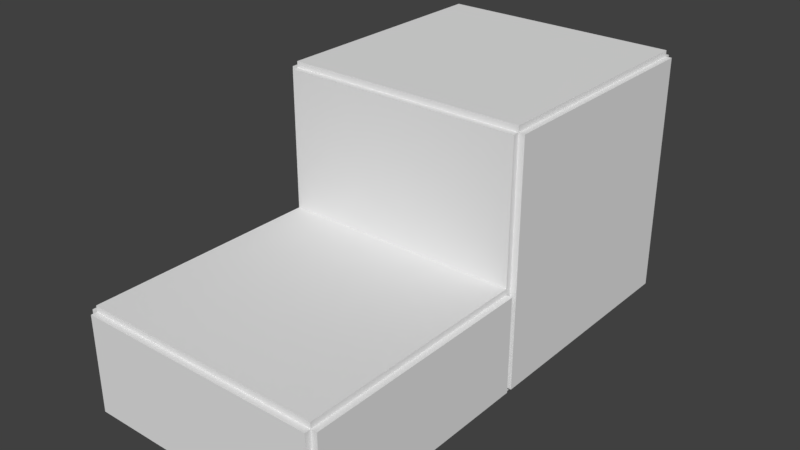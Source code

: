 # Source: level2.blend  (saved by Blender 2.79.0; exported with 4.5.12 LTS)
import bpy
from mathutils import Matrix  # noqa: F401  (used for matrix-valued properties, if any)

bpy.ops.wm.read_factory_settings(use_empty=True)
scene = bpy.context.scene
scene.name = 'Scene'

# ---- collections
col_collection_1 = bpy.data.collections.new('Collection 1'); scene.collection.children.link(col_collection_1)

# ---- materials (node trees are filled in below, after node groups)
mat_material_016 = bpy.data.materials.new('Material.016')
mat_material_016.alpha_threshold = 0.0
mat_material_016.use_transparent_shadow = False
mat_material_016.roughness = 0.5
mat_material_015 = bpy.data.materials.new('Material.015')
mat_material_015.alpha_threshold = 0.0
mat_material_015.use_transparent_shadow = False
mat_material_015.roughness = 0.5
mat_material_014 = bpy.data.materials.new('Material.014')
mat_material_014.alpha_threshold = 0.0
mat_material_014.use_transparent_shadow = False
mat_material_014.roughness = 0.5
mat_material_013 = bpy.data.materials.new('Material.013')
mat_material_013.alpha_threshold = 0.0
mat_material_013.use_transparent_shadow = False
mat_material_013.roughness = 0.5
mat_material_006 = bpy.data.materials.new('Material.006')
mat_material_006.alpha_threshold = 0.0
mat_material_006.use_transparent_shadow = False
mat_material_006.roughness = 0.5
mat_material_011 = bpy.data.materials.new('Material.011')
mat_material_011.alpha_threshold = 0.0
mat_material_011.use_transparent_shadow = False
mat_material_011.roughness = 0.5
mat_material_008 = bpy.data.materials.new('Material.008')
mat_material_008.alpha_threshold = 0.0
mat_material_008.use_transparent_shadow = False
mat_material_008.roughness = 0.5
mat_material_007 = bpy.data.materials.new('Material.007')
mat_material_007.alpha_threshold = 0.0
mat_material_007.use_transparent_shadow = False
mat_material_007.roughness = 0.5
mat_material_010 = bpy.data.materials.new('Material.010')
mat_material_010.alpha_threshold = 0.0
mat_material_010.use_transparent_shadow = False
mat_material_010.roughness = 0.5
mat_material_012 = bpy.data.materials.new('Material.012')
mat_material_012.alpha_threshold = 0.0
mat_material_012.use_transparent_shadow = False
mat_material_012.roughness = 0.5
mat_none = bpy.data.materials.new('None')
mat_none.alpha_threshold = 0.0
mat_none.use_transparent_shadow = False
mat_none.specular_color = (0.8, 0.8, 0.8)
mat_none.roughness = 0.5
mat_none.specular_intensity = 1.0
mat_material_001 = bpy.data.materials.new('Material.001')
mat_material_001.alpha_threshold = 0.0
mat_material_001.use_transparent_shadow = False
mat_material_001.specular_color = (0.5, 0.5, 0.5)
mat_material_001.roughness = 0.5
mat_material_001.specular_intensity = 1.0
mat_material_002 = bpy.data.materials.new('Material.002')
mat_material_002.alpha_threshold = 0.0
mat_material_002.use_transparent_shadow = False
mat_material_002.specular_color = (0.5, 0.5, 0.5)
mat_material_002.roughness = 0.5
mat_material_002.specular_intensity = 1.0
mat_material_005 = bpy.data.materials.new('Material.005')
mat_material_005.alpha_threshold = 0.0
mat_material_005.use_transparent_shadow = False
mat_material_005.specular_color = (0.5, 0.5, 0.5)
mat_material_005.roughness = 0.5
mat_material_005.specular_intensity = 1.0
mat_material_004 = bpy.data.materials.new('Material.004')
mat_material_004.alpha_threshold = 0.0
mat_material_004.use_transparent_shadow = False
mat_material_004.specular_color = (0.5, 0.5, 0.5)
mat_material_004.roughness = 0.5
mat_material_004.specular_intensity = 1.0
mat_material_003 = bpy.data.materials.new('Material.003')
mat_material_003.alpha_threshold = 0.0
mat_material_003.use_transparent_shadow = False
mat_material_003.specular_color = (0.5, 0.5, 0.5)
mat_material_003.roughness = 0.5
mat_material_003.specular_intensity = 1.0

# ---- material node trees

# ---- world
world_world = bpy.data.worlds.new('World'); scene.world = world_world
world_world.color = (0.05088, 0.05088, 0.05088)
world_world.use_sun_shadow = False
world_world.sun_shadow_jitter_overblur = 0.0
world_world.cycles.sampling_method = 'MANUAL'

# ---- meshes
me_cube_030 = bpy.data.meshes.new('Cube.030')
me_cube_030.from_pydata([(1.0, -2.0, 21.5), (2.0, -2.0, 21.5), (1.0, 20.0, 21.5), (2.0, 20.0, 21.5), (1.0, -2.0, 13.5), (2.0, -2.0, 13.5), (1.0, 20.0, 13.5), (2.0, 20.0, 13.5)], [], [(0, 1, 3, 2), (2, 3, 7, 6), (6, 7, 5, 4), (4, 5, 1, 0), (2, 6, 4, 0), (7, 3, 1, 5)])
_uv = me_cube_030.uv_layers.new(name='UVMap')
_uv.uv.foreach_set('vector', [0.0, 0.5, 0.5, 0.5, 0.5, 11.5, 0.0, 11.5, 0.0, 0.25, 0.5, 0.25, 0.5, -3.75, 0.0, -3.75, 0.0, 0.5, 0.5, 0.5, 0.5, -10.5, 0.0, -10.5, 0.0, 0.25, 0.5, 0.25, 0.5, 4.25, 0.0, 4.25, 0.5, 0.25, 0.5, -3.75, -10.5, -3.75, -10.5, 0.25, 0.5, 0.25, 0.5, 4.25, -10.5, 4.25, -10.5, 0.25])
me_cube_030.materials.append(mat_material_016)
me_cube_030.use_remesh_preserve_volume = False
me_cube_030.use_remesh_preserve_attributes = False
me_cube_030.use_mirror_vertex_groups = False
me_cube_030.update()
me_cube_028 = bpy.data.meshes.new('Cube.028')
me_cube_028.from_pydata([(-12.0, -2.5, 40.0), (-12.0, -1.5, 40.0), (-20.0, -2.5, 40.0), (-20.0, -1.5, 40.0), (-12.0, -2.5, 30.0), (-12.0, -1.5, 30.0), (-20.0, -2.5, 30.0), (-20.0, -1.5, 30.0)], [], [(0, 1, 3, 2), (2, 3, 7, 6), (6, 7, 5, 4), (4, 5, 1, 0), (2, 6, 4, 0), (7, 3, 1, 5)])
_uv = me_cube_028.uv_layers.new(name='UVMap')
_uv.uv.foreach_set('vector', [0.25, 0.25, 0.75, 0.25, 0.75, 11.5, 0.25, 11.5, 0.25, 0.5, 0.75, 0.5, 0.75, -8.75, 0.25, -8.75, 0.25, 0.5, 0.75, 0.5, 0.75, -10.75, 0.25, -10.75, 0.25, 0.25, 0.75, 0.25, 0.75, 9.5, 0.25, 9.5, 0.5, 0.5, 0.5, -8.75, -10.75, -8.75, -10.75, 0.5, 0.5, 0.25, 0.5, 9.5, -10.75, 9.5, -10.75, 0.25])
me_cube_028.materials.append(mat_material_015)
me_cube_028.use_remesh_preserve_volume = False
me_cube_028.use_remesh_preserve_attributes = False
me_cube_028.use_mirror_vertex_groups = False
me_cube_028.update()
me_cube_021 = bpy.data.meshes.new('Cube.021')
me_cube_021.from_pydata([(-12.5, -2.5, 40.0), (-11.5, -2.5, 40.0), (-12.5, 20.0, 40.0), (-11.5, 20.0, 40.0), (-12.5, -2.5, 21.5), (-11.5, -2.5, 21.5), (-12.5, 20.0, 21.5), (-11.5, 20.0, 21.5)], [], [(0, 1, 3, 2), (2, 3, 7, 6), (6, 7, 5, 4), (4, 5, 1, 0), (2, 6, 4, 0), (7, 3, 1, 5)])
_uv = me_cube_021.uv_layers.new(name='UVMap')
_uv.uv.foreach_set('vector', [0.25, 0.25, 0.75, 0.25, 0.75, 11.5, 0.25, 11.5, 0.25, 0.5, 0.75, 0.5, 0.75, -8.75, 0.25, -8.75, 0.25, 0.5, 0.75, 0.5, 0.75, -10.75, 0.25, -10.75, 0.25, 0.25, 0.75, 0.25, 0.75, 9.5, 0.25, 9.5, 0.5, 0.5, 0.5, -8.75, -10.75, -8.75, -10.75, 0.5, 0.5, 0.25, 0.5, 9.5, -10.75, 9.5, -10.75, 0.25])
me_cube_021.materials.append(mat_material_014)
me_cube_021.use_remesh_preserve_volume = False
me_cube_021.use_remesh_preserve_attributes = False
me_cube_021.use_mirror_vertex_groups = False
me_cube_021.update()
me_cube_000 = bpy.data.meshes.new('Cube.000')
me_cube_000.from_pydata([(1.0, -2.0, 40.0), (2.0, -2.0, 40.0), (1.0, 15.0, 40.0), (2.0, 15.0, 40.0), (1.0, -2.0, 22.0), (2.0, -2.0, 22.0), (1.0, 15.0, 22.0), (2.0, 15.0, 22.0)], [], [(0, 1, 3, 2), (2, 3, 7, 6), (6, 7, 5, 4), (4, 5, 1, 0), (2, 6, 4, 0), (7, 3, 1, 5)])
_uv = me_cube_000.uv_layers.new(name='UVMap')
_uv.uv.foreach_set('vector', [0.0, 0.5, 0.5, 0.5, 0.5, 9.0, 0.0, 9.0, 0.0, 0.5, 0.5, 0.5, 0.5, -8.5, 0.0, -8.5, 0.0, 0.0, 0.5, 0.0, 0.5, -8.5, 0.0, -8.5, 0.0, 0.5, 0.5, 0.5, 0.5, 9.5, 0.0, 9.5, 0.0, 0.5, 0.0, -8.5, -8.5, -8.5, -8.5, 0.5, 0.0, 0.5, 0.0, 9.5, -8.5, 9.5, -8.5, 0.5])
me_cube_000.materials.append(mat_material_013)
me_cube_000.use_remesh_preserve_volume = False
me_cube_000.use_remesh_preserve_attributes = False
me_cube_000.use_mirror_vertex_groups = False
me_cube_000.update()
me_cube_029 = bpy.data.meshes.new('Cube.029')
me_cube_029.from_pydata([(0.5, -20.0, 40.0), (1.5, -20.0, 40.0), (0.5, -2.0, 40.0), (1.5, -2.0, 40.0), (0.5, -20.0, 16.0), (1.5, -20.0, 16.0), (0.5, -2.0, 16.0), (1.5, -2.0, 16.0)], [], [(0, 1, 3, 2), (2, 3, 7, 6), (6, 7, 5, 4), (4, 5, 1, 0), (2, 6, 4, 0), (7, 3, 1, 5)])
_uv = me_cube_029.uv_layers.new(name='UVMap')
_uv.uv.foreach_set('vector', [0.75, 0.5, 1.25, 0.5, 1.25, 9.5, 0.75, 9.5, 0.75, 0.5, 1.25, 0.5, 1.25, -11.5, 0.75, -11.5, 0.75, 0.5, 1.25, 0.5, 1.25, -8.5, 0.75, -8.5, 0.75, 0.5, 1.25, 0.5, 1.25, 12.5, 0.75, 12.5, 0.5, 0.5, 0.5, -11.5, -8.5, -11.5, -8.5, 0.5, 0.5, 0.5, 0.5, 12.5, -8.5, 12.5, -8.5, 0.5])
me_cube_029.materials.append(mat_material_006)
me_cube_029.use_remesh_preserve_volume = False
me_cube_029.use_remesh_preserve_attributes = False
me_cube_029.use_mirror_vertex_groups = False
me_cube_029.update()
me_cube_027 = bpy.data.meshes.new('Cube.027')
me_cube_027.from_pydata([(-20.0, -20.0, 16.0), (-20.0, -20.0, 17.0), (-20.0, -2.0, 16.0), (-20.0, -2.0, 17.0), (1.0, -20.0, 16.0), (1.0, -20.0, 17.0), (1.0, -2.0, 16.0), (1.0, -2.0, 17.0)], [], [(0, 1, 3, 2), (2, 3, 7, 6), (6, 7, 5, 4), (4, 5, 1, 0), (2, 6, 4, 0), (7, 3, 1, 5)])
_uv = me_cube_027.uv_layers.new(name='UVMap')
_uv.uv.foreach_set('vector', [0.5, 0.5, 0.5, 1.0, 9.5, 1.0, 9.5, 0.5, 0.5, 0.5, 0.5, 1.0, 11.0, 1.0, 11.0, 0.5, 0.5, 0.5, 0.5, 1.0, -8.5, 1.0, -8.5, 0.5, 0.0, 0.5, 0.0, 1.0, -10.5, 1.0, -10.5, 0.5, 0.5, 0.5, 11.0, 0.5, 11.0, -8.5, 0.5, -8.5, 0.0, 0.5, -10.5, 0.5, -10.5, -8.5, 0.0, -8.5])
me_cube_027.materials.append(mat_material_011)
me_cube_027.use_remesh_preserve_volume = False
me_cube_027.use_remesh_preserve_attributes = False
me_cube_027.use_mirror_vertex_groups = False
me_cube_027.update()
me_cube_025 = bpy.data.meshes.new('Cube.025')
me_cube_025.from_pydata([(1.5, -2.0, 13.5), (1.5, -2.0, 14.5), (1.5, 20.0, 13.5), (1.5, 20.0, 14.5), (20.0, -2.0, 13.5), (20.0, -2.0, 14.5), (20.0, 20.0, 13.5), (20.0, 20.0, 14.5)], [], [(0, 1, 3, 2), (2, 3, 7, 6), (6, 7, 5, 4), (4, 5, 1, 0), (2, 6, 4, 0), (7, 3, 1, 5)])
_uv = me_cube_025.uv_layers.new(name='UVMap')
_uv.uv.foreach_set('vector', [0.5, 0.25, 0.5, 0.75, 11.5, 0.75, 11.5, 0.25, 0.0, 0.25, 0.0, 0.75, 8.5, 0.75, 8.5, 0.25, 0.5, 0.25, 0.5, 0.75, -10.5, 0.75, -10.5, 0.25, 0.5, 0.25, 0.5, 0.75, -8.0, 0.75, -8.0, 0.25, 0.0, 0.5, 8.5, 0.5, 8.5, -10.5, 0.0, -10.5, 0.5, 0.5, -8.0, 0.5, -8.0, -10.5, 0.5, -10.5])
me_cube_025.materials.append(mat_material_008)
me_cube_025.use_remesh_preserve_volume = False
me_cube_025.use_remesh_preserve_attributes = False
me_cube_025.use_mirror_vertex_groups = False
me_cube_025.update()
me_cube_024 = bpy.data.meshes.new('Cube.024')
me_cube_024.from_pydata([(3.0, -20.0, 13.5), (3.0, -20.0, 14.5), (3.0, -2.0, 13.5), (3.0, -2.0, 14.5), (20.0, -20.0, 13.5), (20.0, -20.0, 14.5), (20.0, -2.0, 13.5), (20.0, -2.0, 14.5)], [], [(0, 1, 3, 2), (2, 3, 7, 6), (6, 7, 5, 4), (4, 5, 1, 0), (2, 6, 4, 0), (7, 3, 1, 5)])
_uv = me_cube_024.uv_layers.new(name='UVMap')
_uv.uv.foreach_set('vector', [0.5, 0.25, 0.5, 0.75, 9.5, 0.75, 9.5, 0.25, 0.0, 0.25, 0.0, 0.75, 8.5, 0.75, 8.5, 0.25, 0.5, 0.25, 0.5, 0.75, -8.5, 0.75, -8.5, 0.25, 0.5, 0.25, 0.5, 0.75, -8.0, 0.75, -8.0, 0.25, 0.0, 0.5, 8.5, 0.5, 8.5, -8.5, 0.0, -8.5, 0.5, 0.5, -8.0, 0.5, -8.0, -8.5, 0.5, -8.5])
me_cube_024.materials.append(mat_material_007)
me_cube_024.use_remesh_preserve_volume = False
me_cube_024.use_remesh_preserve_attributes = False
me_cube_024.use_mirror_vertex_groups = False
me_cube_024.update()
me_cube_023 = bpy.data.meshes.new('Cube.023')
me_cube_023.from_pydata([(-20.0, -20.0, 6.5), (-20.0, -20.0, 7.5), (-20.0, -2.0, 6.5), (-20.0, -2.0, 7.5), (5.0, -20.0, 6.5), (5.0, -20.0, 7.5), (5.0, -2.0, 6.5), (5.0, -2.0, 7.5)], [], [(0, 1, 3, 2), (2, 3, 7, 6), (6, 7, 5, 4), (4, 5, 1, 0), (2, 6, 4, 0), (7, 3, 1, 5)])
_uv = me_cube_023.uv_layers.new(name='UVMap')
_uv.uv.foreach_set('vector', [0.5, 0.75, 0.5, 1.25, 9.5, 1.25, 9.5, 0.75, 0.5, 0.75, 0.5, 1.25, 13.0, 1.25, 13.0, 0.75, 0.5, 0.75, 0.5, 1.25, -8.5, 1.25, -8.5, 0.75, 0.0, 0.75, 0.0, 1.25, -12.5, 1.25, -12.5, 0.75, 0.5, 0.5, 13.0, 0.5, 13.0, -8.5, 0.5, -8.5, 0.0, 0.5, -12.5, 0.5, -12.5, -8.5, 0.0, -8.5])
me_cube_023.materials.append(mat_material_010)
me_cube_023.use_remesh_preserve_volume = False
me_cube_023.use_remesh_preserve_attributes = False
me_cube_023.use_mirror_vertex_groups = False
me_cube_023.update()
me_cube_022 = bpy.data.meshes.new('Cube.022')
me_cube_022.from_pydata([(-12.0, -1.5, 21.5), (-12.0, -1.5, 22.5), (-12.0, 20.0, 21.5), (-12.0, 20.0, 22.5), (12.0, -1.5, 21.5), (12.0, -1.5, 22.5), (12.0, 20.0, 21.5), (12.0, 20.0, 22.5)], [], [(0, 1, 3, 2), (2, 3, 7, 6), (6, 7, 5, 4), (4, 5, 1, 0), (2, 6, 4, 0), (7, 3, 1, 5)])
_uv = me_cube_022.uv_layers.new(name='UVMap')
_uv.uv.foreach_set('vector', [0.75, 0.25, 0.75, 0.75, 11.5, 0.75, 11.5, 0.25, 0.5, 0.25, 0.5, 0.75, 12.5, 0.75, 12.5, 0.25, 0.5, 0.25, 0.5, 0.75, -10.25, 0.75, -10.25, 0.25, 0.5, 0.25, 0.5, 0.75, -11.5, 0.75, -11.5, 0.25, 0.5, 0.5, 12.5, 0.5, 12.5, -10.25, 0.5, -10.25, 0.5, 0.5, -11.5, 0.5, -11.5, -10.25, 0.5, -10.25])
me_cube_022.materials.append(mat_material_012)
me_cube_022.use_remesh_preserve_volume = False
me_cube_022.use_remesh_preserve_attributes = False
me_cube_022.use_mirror_vertex_groups = False
me_cube_022.update()
me_cube_020 = bpy.data.meshes.new('Cube.020')
me_cube_020.from_pydata([(-20.0, 0.0, 2.5), (-20.0, 30.0, 2.5), (-20.0, 30.0, 1.5), (-20.0, 0.0, 1.5), (-6.0, 30.0, 1.5), (-6.0, 0.0, 1.5), (-6.0, 30.0, 2.5), (-6.0, 0.0, 2.5)], [], [(0, 1, 2, 3), (3, 2, 4, 5), (5, 4, 6, 7), (7, 6, 1, 0), (3, 5, 7, 0), (4, 2, 1, 6)])
me_cube_020.polygons.foreach_set('use_smooth', [True] * 6)
_k = set([(0, 1), (0, 3), (0, 7), (1, 2), (1, 6), (2, 3), (2, 4), (3, 5), (4, 5), (4, 6), (5, 7), (6, 7)])
me_cube_020.attributes.new('sharp_edge', 'BOOLEAN', 'EDGE').data.foreach_set('value', [ (min(e.vertices), max(e.vertices)) in _k for e in me_cube_020.edges])
_uv = me_cube_020.uv_layers.new(name='UVMap')
_uv.uv.foreach_set('vector', [0.5, 0.75, 15.5, 0.75, 15.5, 0.25, 0.5, 0.25, 0.5, 0.5, 0.5, 15.5, 7.5, 15.5, 7.5, 0.5, 0.5, 0.25, 15.5, 0.25, 15.5, 0.75, 0.5, 0.75, 0.5, 0.5, 0.5, 15.5, -6.5, 15.5, -6.5, 0.5, 0.5, 0.25, 7.5, 0.25, 7.5, 0.75, 0.5, 0.75, 0.5, 0.25, -6.5, 0.25, -6.5, 0.75, 0.5, 0.75])
me_cube_020.materials.append(mat_none)
me_cube_020.use_remesh_preserve_volume = False
me_cube_020.use_remesh_preserve_attributes = False
me_cube_020.use_mirror_vertex_groups = False
me_cube_020.update()
me_cube_020.normals_split_custom_set([tuple(v) for v in zip(*[iter([-1.0, 0.0, 0.0, -1.0, 0.0, 0.0, -1.0, 0.0, 0.0, -1.0, 0.0, 0.0, 0.0, 0.0, -1.0, 0.0, 0.0, -1.0, 0.0, 0.0, -1.0, 0.0, 0.0, -1.0, 1.0, 0.0, 0.0, 1.0, 0.0, 0.0, 1.0, 0.0, 0.0, 1.0, 0.0, 0.0, 0.0, 0.0, 1.0, 0.0, 0.0, 1.0, 0.0, 0.0, 1.0, 0.0, 0.0, 1.0, 0.0, -1.0, 0.0, 0.0, -1.0, 0.0, 0.0, -1.0, 0.0, 0.0, -1.0, 0.0, 0.0, 1.0, 0.0, 0.0, 1.0, 0.0, 0.0, 1.0, 0.0, 0.0, 1.0, 0.0])] * 3)])
me_cube_010 = bpy.data.meshes.new('Cube.010')
me_cube_010.from_pydata([(-21.0, 0.0, 2.5), (-21.0, 40.0, 2.5), (-21.0, 40.0, 1.5), (-21.0, 0.0, 1.5), (-20.0, 40.0, 1.5), (-20.0, 0.0, 1.5), (-20.0, 40.0, 2.5), (-20.0, 0.0, 2.5)], [], [(0, 1, 2, 3), (3, 2, 4, 5), (5, 4, 6, 7), (7, 6, 1, 0), (3, 5, 7, 0), (4, 2, 1, 6)])
me_cube_010.polygons.foreach_set('use_smooth', [True] * 6)
_k = set([(0, 1), (0, 3), (0, 7), (1, 2), (1, 6), (2, 3), (2, 4), (3, 5), (4, 5), (4, 6), (5, 7), (6, 7)])
me_cube_010.attributes.new('sharp_edge', 'BOOLEAN', 'EDGE').data.foreach_set('value', [ (min(e.vertices), max(e.vertices)) in _k for e in me_cube_010.edges])
_uv = me_cube_010.uv_layers.new(name='UVMap')
_uv.uv.foreach_set('vector', [0.5, 0.75, 20.5, 0.75, 20.5, 0.25, 0.5, 0.25, 0.0, 0.5, 0.0, 20.5, 0.5, 20.5, 0.5, 0.5, 0.5, 0.25, 20.5, 0.25, 20.5, 0.75, 0.5, 0.75, 0.5, 0.5, 0.5, 20.5, 0.0, 20.5, 0.0, 0.5, 0.0, 0.25, 0.5, 0.25, 0.5, 0.75, 0.0, 0.75, 0.5, 0.25, 0.0, 0.25, 0.0, 0.75, 0.5, 0.75])
me_cube_010.materials.append(mat_none)
me_cube_010.use_remesh_preserve_volume = False
me_cube_010.use_remesh_preserve_attributes = False
me_cube_010.use_mirror_vertex_groups = False
me_cube_010.update()
me_cube_010.normals_split_custom_set([tuple(v) for v in zip(*[iter([-1.0, 0.0, 0.0, -1.0, 0.0, 0.0, -1.0, 0.0, 0.0, -1.0, 0.0, 0.0, 0.0, 0.0, -1.0, 0.0, 0.0, -1.0, 0.0, 0.0, -1.0, 0.0, 0.0, -1.0, 1.0, 0.0, 0.0, 1.0, 0.0, 0.0, 1.0, 0.0, 0.0, 1.0, 0.0, 0.0, 0.0, 0.0, 1.0, 0.0, 0.0, 1.0, 0.0, 0.0, 1.0, 0.0, 0.0, 1.0, 0.0, -1.0, 0.0, 0.0, -1.0, 0.0, 0.0, -1.0, 0.0, 0.0, -1.0, 0.0, 0.0, 1.0, 0.0, 0.0, 1.0, 0.0, 0.0, 1.0, 0.0, 0.0, 1.0, 0.0])] * 3)])
me_cube_009 = bpy.data.meshes.new('Cube.009')
me_cube_009.from_pydata([(20.0, 41.0, -20.0), (-20.0, 41.0, -20.0), (-20.0, 41.0, 20.0), (20.0, 41.0, 20.0), (20.0, 40.0, 20.0), (-20.0, 40.0, 20.0), (-20.0, 40.0, -20.0), (20.0, 40.0, -20.0)], [], [(0, 1, 2, 3), (4, 3, 2, 5), (5, 2, 1, 6), (6, 7, 4, 5), (7, 0, 3, 4), (6, 1, 0, 7)])
me_cube_009.polygons.foreach_set('use_smooth', [True] * 6)
_k = set([(0, 1), (0, 3), (0, 7), (1, 2), (1, 6), (2, 3), (2, 5), (3, 4), (4, 5), (4, 7), (5, 6), (6, 7)])
me_cube_009.attributes.new('sharp_edge', 'BOOLEAN', 'EDGE').data.foreach_set('value', [ (min(e.vertices), max(e.vertices)) in _k for e in me_cube_009.edges])
_uv = me_cube_009.uv_layers.new(name='UVMap')
_uv.uv.foreach_set('vector', [0.5, 0.5, -19.5, 0.5, -19.5, 20.5, 0.5, 20.5, 0.5, 0.5, 0.5, 1.0, -19.5, 1.0, -19.5, 0.5, 0.5, 0.5, 1.0, 0.5, 1.0, -19.5, 0.5, -19.5, 0.5, 0.5, 20.5, 0.5, 20.5, 20.5, 0.5, 20.5, 0.5, 0.5, 1.0, 0.5, 1.0, 20.5, 0.5, 20.5, 0.5, 0.5, 0.5, 1.0, 20.5, 1.0, 20.5, 0.5])
me_cube_009.materials.append(mat_material_001)
me_cube_009.use_remesh_preserve_volume = False
me_cube_009.use_remesh_preserve_attributes = False
me_cube_009.use_mirror_vertex_groups = False
me_cube_009.update()
me_cube_009.normals_split_custom_set([tuple(v) for v in zip(*[iter([0.0, 1.0, 0.0, 0.0, 1.0, 0.0, 0.0, 1.0, 0.0, 0.0, 1.0, 0.0, 0.0, 0.0, 1.0, 0.0, 0.0, 1.0, 0.0, 0.0, 1.0, 0.0, 0.0, 1.0, -1.0, 0.0, 0.0, -1.0, 0.0, 0.0, -1.0, 0.0, 0.0, -1.0, 0.0, 0.0, 0.0, -1.0, 0.0, 0.0, -1.0, 0.0, 0.0, -1.0, 0.0, 0.0, -1.0, 0.0, 1.0, 0.0, 0.0, 1.0, 0.0, 0.0, 1.0, 0.0, 0.0, 1.0, 0.0, 0.0, 0.0, 0.0, -1.0, 0.0, 0.0, -1.0, 0.0, 0.0, -1.0, 0.0, 0.0, -1.0])] * 3)])
me_cube_005 = bpy.data.meshes.new('Cube.005')
me_cube_005.from_pydata([(20.0, 0.0, 20.0), (20.0, 40.0, 20.0), (20.0, 40.0, -20.0), (20.0, 0.0, -20.0), (21.0, 40.0, -20.0), (21.0, 0.0, -20.0), (21.0, 40.0, 20.0), (21.0, 0.0, 20.0)], [], [(0, 1, 2, 3), (3, 2, 4, 5), (5, 4, 6, 7), (7, 6, 1, 0), (3, 5, 7, 0), (4, 2, 1, 6)])
me_cube_005.polygons.foreach_set('use_smooth', [True] * 6)
_k = set([(0, 1), (0, 3), (0, 7), (1, 2), (1, 6), (2, 3), (2, 4), (3, 5), (4, 5), (4, 6), (5, 7), (6, 7)])
me_cube_005.attributes.new('sharp_edge', 'BOOLEAN', 'EDGE').data.foreach_set('value', [ (min(e.vertices), max(e.vertices)) in _k for e in me_cube_005.edges])
_uv = me_cube_005.uv_layers.new(name='UVMap')
_uv.uv.foreach_set('vector', [0.5, 0.5, 20.5, 0.5, 20.5, -19.5, 0.5, -19.5, 0.5, 0.5, 0.5, 20.5, 1.0, 20.5, 1.0, 0.5, 0.5, 0.5, 20.5, 0.5, 20.5, 20.5, 0.5, 20.5, 0.0, 0.5, 0.0, 20.5, -0.5, 20.5, -0.5, 0.5, 0.5, 0.5, 1.0, 0.5, 1.0, 20.5, 0.5, 20.5, 0.0, 0.5, -0.5, 0.5, -0.5, 20.5, 0.0, 20.5])
me_cube_005.materials.append(mat_none)
me_cube_005.use_remesh_preserve_volume = False
me_cube_005.use_remesh_preserve_attributes = False
me_cube_005.use_mirror_vertex_groups = False
me_cube_005.update()
me_cube_005.normals_split_custom_set([tuple(v) for v in zip(*[iter([-1.0, 0.0, 0.0, -1.0, 0.0, 0.0, -1.0, 0.0, 0.0, -1.0, 0.0, 0.0, 0.0, 0.0, -1.0, 0.0, 0.0, -1.0, 0.0, 0.0, -1.0, 0.0, 0.0, -1.0, 1.0, 0.0, 0.0, 1.0, 0.0, 0.0, 1.0, 0.0, 0.0, 1.0, 0.0, 0.0, 0.0, 0.0, 1.0, 0.0, 0.0, 1.0, 0.0, 0.0, 1.0, 0.0, 0.0, 1.0, 0.0, -1.0, 0.0, 0.0, -1.0, 0.0, 0.0, -1.0, 0.0, 0.0, -1.0, 0.0, 0.0, 1.0, 0.0, 0.0, 1.0, 0.0, 0.0, 1.0, 0.0, 0.0, 1.0, 0.0])] * 3)])
me_cube_016 = bpy.data.meshes.new('Cube.016')
me_cube_016.from_pydata([(-21.0, 0.0, 60.0), (-21.0, 16.0, 60.0), (-21.0, 16.0, 21.0), (-21.0, 0.0, 21.0), (-20.0, 16.0, 21.0), (-20.0, 0.0, 21.0), (-20.0, 16.0, 60.0), (-20.0, 0.0, 60.0)], [], [(0, 1, 2, 3), (3, 2, 4, 5), (5, 4, 6, 7), (7, 6, 1, 0), (3, 5, 7, 0), (4, 2, 1, 6)])
me_cube_016.polygons.foreach_set('use_smooth', [True] * 6)
_k = set([(0, 1), (0, 3), (0, 7), (1, 2), (1, 6), (2, 3), (2, 4), (3, 5), (4, 5), (4, 6), (5, 7), (6, 7)])
me_cube_016.attributes.new('sharp_edge', 'BOOLEAN', 'EDGE').data.foreach_set('value', [ (min(e.vertices), max(e.vertices)) in _k for e in me_cube_016.edges])
_uv = me_cube_016.uv_layers.new(name='UVMap')
_uv.uv.foreach_set('vector', [0.5, 0.5, 8.5, 0.5, 8.5, -19.0, 0.5, -19.0, 0.0, 0.5, 0.0, 8.5, 0.5, 8.5, 0.5, 0.5, 0.5, 0.0, 8.5, 0.0, 8.5, 19.5, 0.5, 19.5, 0.5, 0.5, 0.5, 8.5, 0.0, 8.5, 0.0, 0.5, 0.0, 0.0, 0.5, 0.0, 0.5, 19.5, 0.0, 19.5, 0.5, 0.0, 0.0, 0.0, 0.0, 19.5, 0.5, 19.5])
me_cube_016.materials.append(mat_none)
me_cube_016.use_remesh_preserve_volume = False
me_cube_016.use_remesh_preserve_attributes = False
me_cube_016.use_mirror_vertex_groups = False
me_cube_016.update()
me_cube_016.normals_split_custom_set([tuple(v) for v in zip(*[iter([-1.0, 0.0, 0.0, -1.0, 0.0, 0.0, -1.0, 0.0, 0.0, -1.0, 0.0, 0.0, 0.0, 0.0, -1.0, 0.0, 0.0, -1.0, 0.0, 0.0, -1.0, 0.0, 0.0, -1.0, 1.0, 0.0, 0.0, 1.0, 0.0, 0.0, 1.0, 0.0, 0.0, 1.0, 0.0, 0.0, 0.0, 0.0, 1.0, 0.0, 0.0, 1.0, 0.0, 0.0, 1.0, 0.0, 0.0, 1.0, 0.0, -1.0, 0.0, 0.0, -1.0, 0.0, 0.0, -1.0, 0.0, 0.0, -1.0, 0.0, 0.0, 1.0, 0.0, 0.0, 1.0, 0.0, 0.0, 1.0, 0.0, 0.0, 1.0, 0.0])] * 3)])
me_cube_002 = bpy.data.meshes.new('Cube.002')
me_cube_002.from_pydata([(20.0, 0.0, -20.0), (-20.0, 0.0, -20.0), (-20.0, 0.0, 20.0), (20.0, 0.0, 20.0), (20.0, -1.0, 20.0), (-20.0, -1.0, 20.0), (-20.0, -1.0, -20.0), (20.0, -1.0, -20.0)], [], [(0, 1, 2, 3), (4, 3, 2, 5), (5, 2, 1, 6), (6, 7, 4, 5), (7, 0, 3, 4), (6, 1, 0, 7)])
me_cube_002.polygons.foreach_set('use_smooth', [True] * 6)
_k = set([(0, 1), (0, 3), (0, 7), (1, 2), (1, 6), (2, 3), (2, 5), (3, 4), (4, 5), (4, 7), (5, 6), (6, 7)])
me_cube_002.attributes.new('sharp_edge', 'BOOLEAN', 'EDGE').data.foreach_set('value', [ (min(e.vertices), max(e.vertices)) in _k for e in me_cube_002.edges])
_uv = me_cube_002.uv_layers.new(name='UVMap')
_uv.uv.foreach_set('vector', [0.5, 0.5, -19.5, 0.5, -19.5, 20.5, 0.5, 20.5, 0.5, 0.0, 0.5, 0.5, -19.5, 0.5, -19.5, 0.0, 0.0, 0.5, 0.5, 0.5, 0.5, -19.5, 0.0, -19.5, 0.5, 0.5, 20.5, 0.5, 20.5, 20.5, 0.5, 20.5, 0.0, 0.5, 0.5, 0.5, 0.5, 20.5, 0.0, 20.5, 0.5, 0.0, 0.5, 0.5, 20.5, 0.5, 20.5, 0.0])
me_cube_002.materials.append(mat_material_002)
me_cube_002.use_remesh_preserve_volume = False
me_cube_002.use_remesh_preserve_attributes = False
me_cube_002.use_mirror_vertex_groups = False
me_cube_002.update()
me_cube_002.normals_split_custom_set([tuple(v) for v in zip(*[iter([0.0, 1.0, 0.0, 0.0, 1.0, 0.0, 0.0, 1.0, 0.0, 0.0, 1.0, 0.0, 0.0, 0.0, 1.0, 0.0, 0.0, 1.0, 0.0, 0.0, 1.0, 0.0, 0.0, 1.0, -1.0, 0.0, 0.0, -1.0, 0.0, 0.0, -1.0, 0.0, 0.0, -1.0, 0.0, 0.0, 0.0, -1.0, 0.0, 0.0, -1.0, 0.0, 0.0, -1.0, 0.0, 0.0, -1.0, 0.0, 1.0, 0.0, 0.0, 1.0, 0.0, 0.0, 1.0, 0.0, 0.0, 1.0, 0.0, 0.0, 0.0, 0.0, -1.0, 0.0, 0.0, -1.0, 0.0, 0.0, -1.0, 0.0, 0.0, -1.0])] * 3)])
me_cube_008 = bpy.data.meshes.new('Cube.008')
me_cube_008.from_pydata([(-6.0, 6.0, 2.5), (-6.0, 30.0, 2.5), (-6.0, 30.0, 1.5), (-6.0, 6.0, 1.5), (-2.0, 30.0, 1.5), (-2.0, 6.0, 1.5), (-2.0, 30.0, 2.5), (-2.0, 6.0, 2.5)], [], [(0, 1, 2, 3), (3, 2, 4, 5), (5, 4, 6, 7), (7, 6, 1, 0), (3, 5, 7, 0), (4, 2, 1, 6)])
me_cube_008.polygons.foreach_set('use_smooth', [True] * 6)
_k = set([(0, 1), (0, 3), (0, 7), (1, 2), (1, 6), (2, 3), (2, 4), (3, 5), (4, 5), (4, 6), (5, 7), (6, 7)])
me_cube_008.attributes.new('sharp_edge', 'BOOLEAN', 'EDGE').data.foreach_set('value', [ (min(e.vertices), max(e.vertices)) in _k for e in me_cube_008.edges])
_uv = me_cube_008.uv_layers.new(name='UVMap')
_uv.uv.foreach_set('vector', [0.5, 0.75, 12.5, 0.75, 12.5, 0.25, 0.5, 0.25, 0.5, 0.5, 0.5, 12.5, 2.5, 12.5, 2.5, 0.5, 0.5, 0.25, 12.5, 0.25, 12.5, 0.75, 0.5, 0.75, 0.5, 0.5, 0.5, 12.5, -1.5, 12.5, -1.5, 0.5, 0.5, 0.25, 2.5, 0.25, 2.5, 0.75, 0.5, 0.75, 0.5, 0.25, -1.5, 0.25, -1.5, 0.75, 0.5, 0.75])
me_cube_008.materials.append(mat_none)
me_cube_008.use_remesh_preserve_volume = False
me_cube_008.use_remesh_preserve_attributes = False
me_cube_008.use_mirror_vertex_groups = False
me_cube_008.update()
me_cube_008.normals_split_custom_set([tuple(v) for v in zip(*[iter([-1.0, 0.0, 0.0, -1.0, 0.0, 0.0, -1.0, 0.0, 0.0, -1.0, 0.0, 0.0, 0.0, 0.0, -1.0, 0.0, 0.0, -1.0, 0.0, 0.0, -1.0, 0.0, 0.0, -1.0, 1.0, 0.0, 0.0, 1.0, 0.0, 0.0, 1.0, 0.0, 0.0, 1.0, 0.0, 0.0, 0.0, 0.0, 1.0, 0.0, 0.0, 1.0, 0.0, 0.0, 1.0, 0.0, 0.0, 1.0, 0.0, -1.0, 0.0, 0.0, -1.0, 0.0, 0.0, -1.0, 0.0, 0.0, -1.0, 0.0, 0.0, 1.0, 0.0, 0.0, 1.0, 0.0, 0.0, 1.0, 0.0, 0.0, 1.0, 0.0])] * 3)])
me_cube_014 = bpy.data.meshes.new('Cube.014')
me_cube_014.from_pydata([(20.0, 0.0, 48.0), (-20.0, 0.0, 48.0), (-20.0, 0.0, 60.0), (20.0, 0.0, 60.0), (20.0, -1.0, 60.0), (-20.0, -1.0, 60.0), (-20.0, -1.0, 48.0), (20.0, -1.0, 48.0)], [], [(0, 1, 2, 3), (4, 3, 2, 5), (5, 2, 1, 6), (6, 7, 4, 5), (7, 0, 3, 4), (6, 1, 0, 7)])
me_cube_014.polygons.foreach_set('use_smooth', [True] * 6)
_k = set([(0, 1), (0, 3), (0, 7), (1, 2), (1, 6), (2, 3), (2, 5), (3, 4), (4, 5), (4, 7), (5, 6), (6, 7)])
me_cube_014.attributes.new('sharp_edge', 'BOOLEAN', 'EDGE').data.foreach_set('value', [ (min(e.vertices), max(e.vertices)) in _k for e in me_cube_014.edges])
_uv = me_cube_014.uv_layers.new(name='UVMap')
_uv.uv.foreach_set('vector', [0.5, 0.5, -19.5, 0.5, -19.5, 6.5, 0.5, 6.5, 0.5, 0.0, 0.5, 0.5, -19.5, 0.5, -19.5, 0.0, 0.0, 0.5, 0.5, 0.5, 0.5, -5.5, 0.0, -5.5, 0.5, 0.5, 20.5, 0.5, 20.5, 6.5, 0.5, 6.5, 0.0, 0.5, 0.5, 0.5, 0.5, 6.5, 0.0, 6.5, 0.5, 0.0, 0.5, 0.5, 20.5, 0.5, 20.5, 0.0])
me_cube_014.materials.append(mat_material_005)
me_cube_014.use_remesh_preserve_volume = False
me_cube_014.use_remesh_preserve_attributes = False
me_cube_014.use_mirror_vertex_groups = False
me_cube_014.update()
me_cube_014.normals_split_custom_set([tuple(v) for v in zip(*[iter([0.0, 1.0, 0.0, 0.0, 1.0, 0.0, 0.0, 1.0, 0.0, 0.0, 1.0, 0.0, 0.0, 0.0, 1.0, 0.0, 0.0, 1.0, 0.0, 0.0, 1.0, 0.0, 0.0, 1.0, -1.0, 0.0, 0.0, -1.0, 0.0, 0.0, -1.0, 0.0, 0.0, -1.0, 0.0, 0.0, 0.0, -1.0, 0.0, 0.0, -1.0, 0.0, 0.0, -1.0, 0.0, 0.0, -1.0, 0.0, 1.0, 0.0, 0.0, 1.0, 0.0, 0.0, 1.0, 0.0, 0.0, 1.0, 0.0, 0.0, 0.0, 0.0, -1.0, 0.0, 0.0, -1.0, 0.0, 0.0, -1.0, 0.0, 0.0, -1.0])] * 3)])
me_cube_019 = bpy.data.meshes.new('Cube.019')
me_cube_019.from_pydata([(20.0, 0.0, 20.0), (-20.0, 0.0, 20.0), (-20.0, 0.0, 32.0), (20.0, 0.0, 32.0), (20.0, -1.0, 32.0), (-20.0, -1.0, 32.0), (-20.0, -1.0, 20.0), (20.0, -1.0, 20.0)], [], [(0, 1, 2, 3), (4, 3, 2, 5), (5, 2, 1, 6), (6, 7, 4, 5), (7, 0, 3, 4), (6, 1, 0, 7)])
me_cube_019.polygons.foreach_set('use_smooth', [True] * 6)
_k = set([(0, 1), (0, 3), (0, 7), (1, 2), (1, 6), (2, 3), (2, 5), (3, 4), (4, 5), (4, 7), (5, 6), (6, 7)])
me_cube_019.attributes.new('sharp_edge', 'BOOLEAN', 'EDGE').data.foreach_set('value', [ (min(e.vertices), max(e.vertices)) in _k for e in me_cube_019.edges])
_uv = me_cube_019.uv_layers.new(name='UVMap')
_uv.uv.foreach_set('vector', [0.5, 0.5, -19.5, 0.5, -19.5, 6.5, 0.5, 6.5, 0.5, 0.0, 0.5, 0.5, -19.5, 0.5, -19.5, 0.0, 0.0, 0.5, 0.5, 0.5, 0.5, -5.5, 0.0, -5.5, 0.5, 0.5, 20.5, 0.5, 20.5, 6.5, 0.5, 6.5, 0.0, 0.5, 0.5, 0.5, 0.5, 6.5, 0.0, 6.5, 0.5, 0.0, 0.5, 0.5, 20.5, 0.5, 20.5, 0.0])
me_cube_019.materials.append(mat_material_004)
me_cube_019.use_remesh_preserve_volume = False
me_cube_019.use_remesh_preserve_attributes = False
me_cube_019.use_mirror_vertex_groups = False
me_cube_019.update()
me_cube_019.normals_split_custom_set([tuple(v) for v in zip(*[iter([0.0, 1.0, 0.0, 0.0, 1.0, 0.0, 0.0, 1.0, 0.0, 0.0, 1.0, 0.0, 0.0, 0.0, 1.0, 0.0, 0.0, 1.0, 0.0, 0.0, 1.0, 0.0, 0.0, 1.0, -1.0, 0.0, 0.0, -1.0, 0.0, 0.0, -1.0, 0.0, 0.0, -1.0, 0.0, 0.0, 0.0, -1.0, 0.0, 0.0, -1.0, 0.0, 0.0, -1.0, 0.0, 0.0, -1.0, 0.0, 1.0, 0.0, 0.0, 1.0, 0.0, 0.0, 1.0, 0.0, 0.0, 1.0, 0.0, 0.0, 0.0, 0.0, -1.0, 0.0, 0.0, -1.0, 0.0, 0.0, -1.0, 0.0, 0.0, -1.0])] * 3)])
me_cube_017 = bpy.data.meshes.new('Cube.017')
me_cube_017.from_pydata([(-20.0, 0.0, 61.0), (-20.0, 16.0, 61.0), (-20.0, 16.0, 60.0), (-20.0, 0.0, 60.0), (20.0, 16.0, 60.0), (20.0, 0.0, 60.0), (20.0, 16.0, 61.0), (20.0, 0.0, 61.0)], [], [(0, 1, 2, 3), (3, 2, 4, 5), (5, 4, 6, 7), (7, 6, 1, 0), (3, 5, 7, 0), (4, 2, 1, 6)])
me_cube_017.polygons.foreach_set('use_smooth', [True] * 6)
_k = set([(0, 1), (0, 3), (0, 7), (1, 2), (1, 6), (2, 3), (2, 4), (3, 5), (4, 5), (4, 6), (5, 7), (6, 7)])
me_cube_017.attributes.new('sharp_edge', 'BOOLEAN', 'EDGE').data.foreach_set('value', [ (min(e.vertices), max(e.vertices)) in _k for e in me_cube_017.edges])
_uv = me_cube_017.uv_layers.new(name='UVMap')
_uv.uv.foreach_set('vector', [0.5, 0.0, 8.5, 0.0, 8.5, -0.5, 0.5, -0.5, 0.5, 0.5, 0.5, 8.5, 20.5, 8.5, 20.5, 0.5, 0.5, 0.5, 8.5, 0.5, 8.5, 1.0, 0.5, 1.0, 0.5, 0.5, 0.5, 8.5, -19.5, 8.5, -19.5, 0.5, 0.5, 0.5, 20.5, 0.5, 20.5, 1.0, 0.5, 1.0, 0.5, 0.5, -19.5, 0.5, -19.5, 1.0, 0.5, 1.0])
me_cube_017.materials.append(mat_none)
me_cube_017.use_remesh_preserve_volume = False
me_cube_017.use_remesh_preserve_attributes = False
me_cube_017.use_mirror_vertex_groups = False
me_cube_017.update()
me_cube_017.normals_split_custom_set([tuple(v) for v in zip(*[iter([-1.0, 0.0, 0.0, -1.0, 0.0, 0.0, -1.0, 0.0, 0.0, -1.0, 0.0, 0.0, 0.0, 0.0, -1.0, 0.0, 0.0, -1.0, 0.0, 0.0, -1.0, 0.0, 0.0, -1.0, 1.0, 0.0, 0.0, 1.0, 0.0, 0.0, 1.0, 0.0, 0.0, 1.0, 0.0, 0.0, 0.0, 0.0, 1.0, 0.0, 0.0, 1.0, 0.0, 0.0, 1.0, 0.0, 0.0, 1.0, 0.0, -1.0, 0.0, 0.0, -1.0, 0.0, 0.0, -1.0, 0.0, 0.0, -1.0, 0.0, 0.0, 1.0, 0.0, 0.0, 1.0, 0.0, 0.0, 1.0, 0.0, 0.0, 1.0, 0.0])] * 3)])
me_cube_001 = bpy.data.meshes.new('Cube.001')
me_cube_001.from_pydata([(-21.0, 0.0, 1.5), (-21.0, 40.0, 1.5), (-21.0, 40.0, -20.0), (-21.0, 0.0, -20.0), (-20.0, 40.0, -20.0), (-20.0, 0.0, -20.0), (-20.0, 40.0, 1.5), (-20.0, 0.0, 1.5)], [], [(0, 1, 2, 3), (3, 2, 4, 5), (5, 4, 6, 7), (7, 6, 1, 0), (3, 5, 7, 0), (4, 2, 1, 6)])
me_cube_001.polygons.foreach_set('use_smooth', [True] * 6)
_k = set([(0, 1), (0, 3), (0, 7), (1, 2), (1, 6), (2, 3), (2, 4), (3, 5), (4, 5), (4, 6), (5, 7), (6, 7)])
me_cube_001.attributes.new('sharp_edge', 'BOOLEAN', 'EDGE').data.foreach_set('value', [ (min(e.vertices), max(e.vertices)) in _k for e in me_cube_001.edges])
_uv = me_cube_001.uv_layers.new(name='UVMap')
_uv.uv.foreach_set('vector', [0.5, 0.25, 20.5, 0.25, 20.5, -10.5, 0.5, -10.5, 0.0, 0.5, 0.0, 20.5, 0.5, 20.5, 0.5, 0.5, 0.5, 0.5, 20.5, 0.5, 20.5, 11.25, 0.5, 11.25, 0.5, 0.5, 0.5, 20.5, 0.0, 20.5, 0.0, 0.5, 0.0, 0.5, 0.5, 0.5, 0.5, 11.25, 0.0, 11.25, 0.5, 0.5, 0.0, 0.5, 0.0, 11.25, 0.5, 11.25])
me_cube_001.materials.append(mat_none)
me_cube_001.use_remesh_preserve_volume = False
me_cube_001.use_remesh_preserve_attributes = False
me_cube_001.use_mirror_vertex_groups = False
me_cube_001.update()
me_cube_001.normals_split_custom_set([tuple(v) for v in zip(*[iter([-1.0, 0.0, 0.0, -1.0, 0.0, 0.0, -1.0, 0.0, 0.0, -1.0, 0.0, 0.0, 0.0, 0.0, -1.0, 0.0, 0.0, -1.0, 0.0, 0.0, -1.0, 0.0, 0.0, -1.0, 1.0, 0.0, 0.0, 1.0, 0.0, 0.0, 1.0, 0.0, 0.0, 1.0, 0.0, 0.0, 0.0, 0.0, 1.0, 0.0, 0.0, 1.0, 0.0, 0.0, 1.0, 0.0, 0.0, 1.0, 0.0, -1.0, 0.0, 0.0, -1.0, 0.0, 0.0, -1.0, 0.0, 0.0, -1.0, 0.0, 0.0, 1.0, 0.0, 0.0, 1.0, 0.0, 0.0, 1.0, 0.0, 0.0, 1.0, 0.0])] * 3)])
me_cube_012 = bpy.data.meshes.new('Cube.012')
me_cube_012.from_pydata([(-6.0, 0.0, 21.0), (-6.0, 40.0, 21.0), (-6.0, 40.0, 20.0), (-6.0, 0.0, 20.0), (20.0, 40.0, 20.0), (20.0, 0.0, 20.0), (20.0, 40.0, 21.0), (20.0, 0.0, 21.0)], [], [(0, 1, 2, 3), (3, 2, 4, 5), (5, 4, 6, 7), (7, 6, 1, 0), (3, 5, 7, 0), (4, 2, 1, 6)])
me_cube_012.polygons.foreach_set('use_smooth', [True] * 6)
_k = set([(0, 1), (0, 3), (0, 7), (1, 2), (1, 6), (2, 3), (2, 4), (3, 5), (4, 5), (4, 6), (5, 7), (6, 7)])
me_cube_012.attributes.new('sharp_edge', 'BOOLEAN', 'EDGE').data.foreach_set('value', [ (min(e.vertices), max(e.vertices)) in _k for e in me_cube_012.edges])
_uv = me_cube_012.uv_layers.new(name='UVMap')
_uv.uv.foreach_set('vector', [0.5, 0.0, 20.5, 0.0, 20.5, -0.5, 0.5, -0.5, 0.5, 0.5, 0.5, 20.5, 13.5, 20.5, 13.5, 0.5, 0.5, 0.5, 20.5, 0.5, 20.5, 1.0, 0.5, 1.0, 0.5, 0.5, 0.5, 20.5, -12.5, 20.5, -12.5, 0.5, 0.5, 0.5, 13.5, 0.5, 13.5, 1.0, 0.5, 1.0, 0.5, 0.5, -12.5, 0.5, -12.5, 1.0, 0.5, 1.0])
me_cube_012.materials.append(mat_none)
me_cube_012.use_remesh_preserve_volume = False
me_cube_012.use_remesh_preserve_attributes = False
me_cube_012.use_mirror_vertex_groups = False
me_cube_012.update()
me_cube_012.normals_split_custom_set([tuple(v) for v in zip(*[iter([-1.0, 0.0, 0.0, -1.0, 0.0, 0.0, -1.0, 0.0, 0.0, -1.0, 0.0, 0.0, 0.0, 0.0, -1.0, 0.0, 0.0, -1.0, 0.0, 0.0, -1.0, 0.0, 0.0, -1.0, 1.0, 0.0, 0.0, 1.0, 0.0, 0.0, 1.0, 0.0, 0.0, 1.0, 0.0, 0.0, 0.0, 0.0, 1.0, 0.0, 0.0, 1.0, 0.0, 0.0, 1.0, 0.0, 0.0, 1.0, 0.0, -1.0, 0.0, 0.0, -1.0, 0.0, 0.0, -1.0, 0.0, 0.0, -1.0, 0.0, 0.0, 1.0, 0.0, 0.0, 1.0, 0.0, 0.0, 1.0, 0.0, 0.0, 1.0, 0.0])] * 3)])
me_cube_007 = bpy.data.meshes.new('Cube.007')
me_cube_007.from_pydata([(-2.0, 0.0, 2.5), (-2.0, 40.0, 2.5), (-2.0, 40.0, 1.5), (-2.0, 0.0, 1.5), (12.0, 40.0, 1.5), (12.0, 0.0, 1.5), (12.0, 40.0, 2.5), (12.0, 0.0, 2.5)], [], [(0, 1, 2, 3), (3, 2, 4, 5), (5, 4, 6, 7), (7, 6, 1, 0), (3, 5, 7, 0), (4, 2, 1, 6)])
me_cube_007.polygons.foreach_set('use_smooth', [True] * 6)
_k = set([(0, 1), (0, 3), (0, 7), (1, 2), (1, 6), (2, 3), (2, 4), (3, 5), (4, 5), (4, 6), (5, 7), (6, 7)])
me_cube_007.attributes.new('sharp_edge', 'BOOLEAN', 'EDGE').data.foreach_set('value', [ (min(e.vertices), max(e.vertices)) in _k for e in me_cube_007.edges])
_uv = me_cube_007.uv_layers.new(name='UVMap')
_uv.uv.foreach_set('vector', [0.5, 0.75, 20.5, 0.75, 20.5, 0.25, 0.5, 0.25, 0.5, 0.5, 0.5, 20.5, 7.5, 20.5, 7.5, 0.5, 0.5, 0.25, 20.5, 0.25, 20.5, 0.75, 0.5, 0.75, 0.5, 0.5, 0.5, 20.5, -6.5, 20.5, -6.5, 0.5, 0.5, 0.25, 7.5, 0.25, 7.5, 0.75, 0.5, 0.75, 0.5, 0.25, -6.5, 0.25, -6.5, 0.75, 0.5, 0.75])
me_cube_007.materials.append(mat_none)
me_cube_007.use_remesh_preserve_volume = False
me_cube_007.use_remesh_preserve_attributes = False
me_cube_007.use_mirror_vertex_groups = False
me_cube_007.update()
me_cube_007.normals_split_custom_set([tuple(v) for v in zip(*[iter([-1.0, 0.0, 0.0, -1.0, 0.0, 0.0, -1.0, 0.0, 0.0, -1.0, 0.0, 0.0, 0.0, -3.278e-08, -1.0, 0.0, -3.278e-08, -1.0, 0.0, -3.278e-08, -1.0, 0.0, -3.278e-08, -1.0, 1.0, 0.0, 0.0, 1.0, 0.0, 0.0, 1.0, 0.0, 0.0, 1.0, 0.0, 0.0, 0.0, 3.576e-08, 1.0, 0.0, 3.576e-08, 1.0, 0.0, 3.576e-08, 1.0, 0.0, 3.576e-08, 1.0, 0.0, -1.0, 0.0, 0.0, -1.0, 0.0, 0.0, -1.0, 0.0, 0.0, -1.0, 0.0, 0.0, 1.0, 0.0, 0.0, 1.0, 0.0, 0.0, 1.0, 0.0, 0.0, 1.0, 0.0])] * 3)])
me_cube_006 = bpy.data.meshes.new('Cube.006')
me_cube_006.from_pydata([(-20.0, 5.5, -2.0), (-20.0, 19.5, -2.0), (-20.0, 19.5, -12.0), (-20.0, 5.5, -12.0), (-14.0, 19.5, -12.0), (-14.0, 5.5, -12.0), (-14.0, 19.5, -2.0), (-14.0, 5.5, -2.0)], [], [(0, 1, 2, 3), (3, 2, 4, 5), (5, 4, 6, 7), (7, 6, 1, 0), (3, 5, 7, 0), (4, 2, 1, 6)])
me_cube_006.polygons.foreach_set('use_smooth', [True] * 6)
_k = set([(0, 1), (0, 3), (0, 7), (1, 2), (1, 6), (2, 3), (2, 4), (3, 5), (4, 5), (4, 6), (5, 7), (6, 7)])
me_cube_006.attributes.new('sharp_edge', 'BOOLEAN', 'EDGE').data.foreach_set('value', [ (min(e.vertices), max(e.vertices)) in _k for e in me_cube_006.edges])
_uv = me_cube_006.uv_layers.new(name='UVMap')
_uv.uv.foreach_set('vector', [0.25, 0.5, 7.25, 0.5, 7.25, -4.5, 0.25, -4.5, 0.5, 0.25, 0.5, 7.25, 3.5, 7.25, 3.5, 0.25, 0.25, 0.5, 7.25, 0.5, 7.25, 5.5, 0.25, 5.5, 0.5, 0.25, 0.5, 7.25, -2.5, 7.25, -2.5, 0.25, 0.5, 0.5, 3.5, 0.5, 3.5, 5.5, 0.5, 5.5, 0.5, 0.5, -2.5, 0.5, -2.5, 5.5, 0.5, 5.5])
me_cube_006.materials.append(mat_none)
me_cube_006.use_remesh_preserve_volume = False
me_cube_006.use_remesh_preserve_attributes = False
me_cube_006.use_mirror_vertex_groups = False
me_cube_006.update()
me_cube_006.normals_split_custom_set([tuple(v) for v in zip(*[iter([-1.0, 0.0, 0.0, -1.0, 0.0, 0.0, -1.0, 0.0, 0.0, -1.0, 0.0, 0.0, 0.0, 0.0, -1.0, 0.0, 0.0, -1.0, 0.0, 0.0, -1.0, 0.0, 0.0, -1.0, 1.0, 0.0, 0.0, 1.0, 0.0, 0.0, 1.0, 0.0, 0.0, 1.0, 0.0, 0.0, 0.0, 0.0, 1.0, 0.0, 0.0, 1.0, 0.0, 0.0, 1.0, 0.0, 0.0, 1.0, 0.0, -1.0, 0.0, 0.0, -1.0, 0.0, 0.0, -1.0, 0.0, 0.0, -1.0, 0.0, 0.0, 1.0, 0.0, 0.0, 1.0, 0.0, 0.0, 1.0, 0.0, 0.0, 1.0, 0.0])] * 3)])
me_cube_018 = bpy.data.meshes.new('Cube.018')
me_cube_018.from_pydata([(20.0, 17.0, 21.0), (-20.0, 17.0, 21.0), (-20.0, 17.0, 60.0), (20.0, 17.0, 60.0), (20.0, 16.0, 60.0), (-20.0, 16.0, 60.0), (-20.0, 16.0, 21.0), (20.0, 16.0, 21.0)], [], [(0, 1, 2, 3), (4, 3, 2, 5), (5, 2, 1, 6), (6, 7, 4, 5), (7, 0, 3, 4), (6, 1, 0, 7)])
me_cube_018.polygons.foreach_set('use_smooth', [True] * 6)
_k = set([(0, 1), (0, 3), (0, 7), (1, 2), (1, 6), (2, 3), (2, 5), (3, 4), (4, 5), (4, 7), (5, 6), (6, 7)])
me_cube_018.attributes.new('sharp_edge', 'BOOLEAN', 'EDGE').data.foreach_set('value', [ (min(e.vertices), max(e.vertices)) in _k for e in me_cube_018.edges])
_uv = me_cube_018.uv_layers.new(name='UVMap')
_uv.uv.foreach_set('vector', [0.5, 0.0, -19.5, 0.0, -19.5, 19.5, 0.5, 19.5, 0.5, 0.5, 0.5, 1.0, -19.5, 1.0, -19.5, 0.5, 0.5, 0.5, 1.0, 0.5, 1.0, -19.0, 0.5, -19.0, 0.5, 0.0, 20.5, 0.0, 20.5, 19.5, 0.5, 19.5, 0.5, 0.0, 1.0, 0.0, 1.0, 19.5, 0.5, 19.5, 0.5, 0.5, 0.5, 1.0, 20.5, 1.0, 20.5, 0.5])
me_cube_018.materials.append(mat_material_003)
me_cube_018.use_remesh_preserve_volume = False
me_cube_018.use_remesh_preserve_attributes = False
me_cube_018.use_mirror_vertex_groups = False
me_cube_018.update()
me_cube_018.normals_split_custom_set([tuple(v) for v in zip(*[iter([0.0, 1.0, 0.0, 0.0, 1.0, 0.0, 0.0, 1.0, 0.0, 0.0, 1.0, 0.0, 0.0, 0.0, 1.0, 0.0, 0.0, 1.0, 0.0, 0.0, 1.0, 0.0, 0.0, 1.0, -1.0, 0.0, 0.0, -1.0, 0.0, 0.0, -1.0, 0.0, 0.0, -1.0, 0.0, 0.0, 0.0, -1.0, 0.0, 0.0, -1.0, 0.0, 0.0, -1.0, 0.0, 0.0, -1.0, 0.0, 1.0, 0.0, 0.0, 1.0, 0.0, 0.0, 1.0, 0.0, 0.0, 1.0, 0.0, 0.0, 0.0, 0.0, -1.0, 0.0, 0.0, -1.0, 0.0, 0.0, -1.0, 0.0, 0.0, -1.0])] * 3)])
me_cube_003 = bpy.data.meshes.new('Cube.003')
me_cube_003.from_pydata([(-20.0, 0.0, -20.0), (-20.0, 40.0, -20.0), (-20.0, 40.0, -21.0), (-20.0, 0.0, -21.0), (20.0, 40.0, -21.0), (20.0, 0.0, -21.0), (20.0, 40.0, -20.0), (20.0, 0.0, -20.0)], [], [(0, 1, 2, 3), (3, 2, 4, 5), (5, 4, 6, 7), (7, 6, 1, 0), (3, 5, 7, 0), (4, 2, 1, 6)])
me_cube_003.polygons.foreach_set('use_smooth', [True] * 6)
_k = set([(0, 1), (0, 3), (0, 7), (1, 2), (1, 6), (2, 3), (2, 4), (3, 5), (4, 5), (4, 6), (5, 7), (6, 7)])
me_cube_003.attributes.new('sharp_edge', 'BOOLEAN', 'EDGE').data.foreach_set('value', [ (min(e.vertices), max(e.vertices)) in _k for e in me_cube_003.edges])
_uv = me_cube_003.uv_layers.new(name='UVMap')
_uv.uv.foreach_set('vector', [0.5, 0.5, 20.5, 0.5, 20.5, 0.0, 0.5, 0.0, 0.5, 0.5, 0.5, 20.5, 20.5, 20.5, 20.5, 0.5, 0.5, 0.0, 20.5, 0.0, 20.5, 0.5, 0.5, 0.5, 0.5, 0.5, 0.5, 20.5, -19.5, 20.5, -19.5, 0.5, 0.5, 0.0, 20.5, 0.0, 20.5, 0.5, 0.5, 0.5, 0.5, 0.0, -19.5, 0.0, -19.5, 0.5, 0.5, 0.5])
me_cube_003.materials.append(mat_none)
me_cube_003.use_remesh_preserve_volume = False
me_cube_003.use_remesh_preserve_attributes = False
me_cube_003.use_mirror_vertex_groups = False
me_cube_003.update()
me_cube_003.normals_split_custom_set([tuple(v) for v in zip(*[iter([-1.0, 0.0, 0.0, -1.0, 0.0, 0.0, -1.0, 0.0, 0.0, -1.0, 0.0, 0.0, 0.0, 0.0, -1.0, 0.0, 0.0, -1.0, 0.0, 0.0, -1.0, 0.0, 0.0, -1.0, 1.0, 0.0, 0.0, 1.0, 0.0, 0.0, 1.0, 0.0, 0.0, 1.0, 0.0, 0.0, 0.0, 0.0, 1.0, 0.0, 0.0, 1.0, 0.0, 0.0, 1.0, 0.0, 0.0, 1.0, 0.0, -1.0, 0.0, 0.0, -1.0, 0.0, 0.0, -1.0, 0.0, 0.0, -1.0, 0.0, 0.0, 1.0, 0.0, 0.0, 1.0, 0.0, 0.0, 1.0, 0.0, 0.0, 1.0, 0.0])] * 3)])
me_cube_013 = bpy.data.meshes.new('Cube.013')
me_cube_013.from_pydata([(-10.0, 5.0, 21.0), (-10.0, 40.0, 21.0), (-10.0, 40.0, 20.0), (-10.0, 5.0, 20.0), (-6.0, 40.0, 20.0), (-6.0, 5.0, 20.0), (-6.0, 40.0, 21.0), (-6.0, 5.0, 21.0)], [], [(0, 1, 2, 3), (3, 2, 4, 5), (5, 4, 6, 7), (7, 6, 1, 0), (3, 5, 7, 0), (4, 2, 1, 6)])
me_cube_013.polygons.foreach_set('use_smooth', [True] * 6)
_k = set([(0, 1), (0, 3), (0, 7), (1, 2), (1, 6), (2, 3), (2, 4), (3, 5), (4, 5), (4, 6), (5, 7), (6, 7)])
me_cube_013.attributes.new('sharp_edge', 'BOOLEAN', 'EDGE').data.foreach_set('value', [ (min(e.vertices), max(e.vertices)) in _k for e in me_cube_013.edges])
_uv = me_cube_013.uv_layers.new(name='UVMap')
_uv.uv.foreach_set('vector', [0.0, 0.0, 17.5, 0.0, 17.5, -0.5, 0.0, -0.5, 0.5, 0.0, 0.5, 17.5, 2.5, 17.5, 2.5, 0.0, 0.0, 0.5, 17.5, 0.5, 17.5, 1.0, 0.0, 1.0, 0.5, 0.0, 0.5, 17.5, -1.5, 17.5, -1.5, 0.0, 0.5, 0.5, 2.5, 0.5, 2.5, 1.0, 0.5, 1.0, 0.5, 0.5, -1.5, 0.5, -1.5, 1.0, 0.5, 1.0])
me_cube_013.materials.append(mat_none)
me_cube_013.use_remesh_preserve_volume = False
me_cube_013.use_remesh_preserve_attributes = False
me_cube_013.use_mirror_vertex_groups = False
me_cube_013.update()
me_cube_013.normals_split_custom_set([tuple(v) for v in zip(*[iter([-1.0, 0.0, 0.0, -1.0, 0.0, 0.0, -1.0, 0.0, 0.0, -1.0, 0.0, 0.0, 0.0, 0.0, -1.0, 0.0, 0.0, -1.0, 0.0, 0.0, -1.0, 0.0, 0.0, -1.0, 1.0, 0.0, 0.0, 1.0, 0.0, 0.0, 1.0, 0.0, 0.0, 1.0, 0.0, 0.0, 0.0, 0.0, 1.0, 0.0, 0.0, 1.0, 0.0, 0.0, 1.0, 0.0, 0.0, 1.0, 0.0, -1.0, 0.0, 0.0, -1.0, 0.0, 0.0, -1.0, 0.0, 0.0, -1.0, 0.0, 0.0, 1.0, 0.0, 0.0, 1.0, 0.0, 0.0, 1.0, 0.0, 0.0, 1.0, 0.0])] * 3)])
me_cube_015 = bpy.data.meshes.new('Cube.015')
me_cube_015.from_pydata([(20.0, 0.0, 60.0), (20.0, 16.0, 60.0), (20.0, 16.0, 21.0), (20.0, 0.0, 21.0), (21.0, 16.0, 21.0), (21.0, 0.0, 21.0), (21.0, 16.0, 60.0), (21.0, 0.0, 60.0)], [], [(0, 1, 2, 3), (3, 2, 4, 5), (5, 4, 6, 7), (7, 6, 1, 0), (3, 5, 7, 0), (4, 2, 1, 6)])
me_cube_015.polygons.foreach_set('use_smooth', [True] * 6)
_k = set([(0, 1), (0, 3), (0, 7), (1, 2), (1, 6), (2, 3), (2, 4), (3, 5), (4, 5), (4, 6), (5, 7), (6, 7)])
me_cube_015.attributes.new('sharp_edge', 'BOOLEAN', 'EDGE').data.foreach_set('value', [ (min(e.vertices), max(e.vertices)) in _k for e in me_cube_015.edges])
_uv = me_cube_015.uv_layers.new(name='UVMap')
_uv.uv.foreach_set('vector', [0.5, 0.5, 8.5, 0.5, 8.5, -19.0, 0.5, -19.0, 0.5, 0.5, 0.5, 8.5, 1.0, 8.5, 1.0, 0.5, 0.5, 0.0, 8.5, 0.0, 8.5, 19.5, 0.5, 19.5, 0.0, 0.5, 0.0, 8.5, -0.5, 8.5, -0.5, 0.5, 0.5, 0.0, 1.0, 0.0, 1.0, 19.5, 0.5, 19.5, 0.0, 0.0, -0.5, 0.0, -0.5, 19.5, 0.0, 19.5])
me_cube_015.materials.append(mat_none)
me_cube_015.use_remesh_preserve_volume = False
me_cube_015.use_remesh_preserve_attributes = False
me_cube_015.use_mirror_vertex_groups = False
me_cube_015.update()
me_cube_015.normals_split_custom_set([tuple(v) for v in zip(*[iter([-1.0, 0.0, 0.0, -1.0, 0.0, 0.0, -1.0, 0.0, 0.0, -1.0, 0.0, 0.0, 0.0, 0.0, -1.0, 0.0, 0.0, -1.0, 0.0, 0.0, -1.0, 0.0, 0.0, -1.0, 1.0, 0.0, 0.0, 1.0, 0.0, 0.0, 1.0, 0.0, 0.0, 1.0, 0.0, 0.0, 0.0, 0.0, 1.0, 0.0, 0.0, 1.0, 0.0, 0.0, 1.0, 0.0, 0.0, 1.0, 0.0, -1.0, 0.0, 0.0, -1.0, 0.0, 0.0, -1.0, 0.0, 0.0, -1.0, 0.0, 0.0, 1.0, 0.0, 0.0, 1.0, 0.0, 0.0, 1.0, 0.0, 0.0, 1.0, 0.0])] * 3)])
me_cube_004 = bpy.data.meshes.new('Cube.004')
me_cube_004.from_pydata([(-20.0, 0.0, 21.0), (-20.0, 40.0, 21.0), (-20.0, 40.0, 20.0), (-20.0, 0.0, 20.0), (-10.0, 40.0, 20.0), (-10.0, 0.0, 20.0), (-10.0, 40.0, 21.0), (-10.0, 0.0, 21.0)], [], [(0, 1, 2, 3), (3, 2, 4, 5), (5, 4, 6, 7), (7, 6, 1, 0), (3, 5, 7, 0), (4, 2, 1, 6)])
me_cube_004.polygons.foreach_set('use_smooth', [True] * 6)
_k = set([(0, 1), (0, 3), (0, 7), (1, 2), (1, 6), (2, 3), (2, 4), (3, 5), (4, 5), (4, 6), (5, 7), (6, 7)])
me_cube_004.attributes.new('sharp_edge', 'BOOLEAN', 'EDGE').data.foreach_set('value', [ (min(e.vertices), max(e.vertices)) in _k for e in me_cube_004.edges])
_uv = me_cube_004.uv_layers.new(name='UVMap')
_uv.uv.foreach_set('vector', [0.5, 0.0, 20.5, 0.0, 20.5, -0.5, 0.5, -0.5, 0.5, 0.5, 0.5, 20.5, 5.5, 20.5, 5.5, 0.5, 0.5, 0.5, 20.5, 0.5, 20.5, 1.0, 0.5, 1.0, 0.5, 0.5, 0.5, 20.5, -4.5, 20.5, -4.5, 0.5, 0.5, 0.5, 5.5, 0.5, 5.5, 1.0, 0.5, 1.0, 0.5, 0.5, -4.5, 0.5, -4.5, 1.0, 0.5, 1.0])
me_cube_004.materials.append(mat_none)
me_cube_004.use_remesh_preserve_volume = False
me_cube_004.use_remesh_preserve_attributes = False
me_cube_004.use_mirror_vertex_groups = False
me_cube_004.update()
me_cube_004.normals_split_custom_set([tuple(v) for v in zip(*[iter([-1.0, 0.0, 0.0, -1.0, 0.0, 0.0, -1.0, 0.0, 0.0, -1.0, 0.0, 0.0, 0.0, 0.0, -1.0, 0.0, 0.0, -1.0, 0.0, 0.0, -1.0, 0.0, 0.0, -1.0, 1.0, 0.0, 0.0, 1.0, 0.0, 0.0, 1.0, 0.0, 0.0, 1.0, 0.0, 0.0, 0.0, 0.0, 1.0, 0.0, 0.0, 1.0, 0.0, 0.0, 1.0, 0.0, 0.0, 1.0, 0.0, -1.0, 0.0, 0.0, -1.0, 0.0, 0.0, -1.0, 0.0, 0.0, -1.0, 0.0, 0.0, 1.0, 0.0, 0.0, 1.0, 0.0, 0.0, 1.0, 0.0, 0.0, 1.0, 0.0])] * 3)])
me_cube_011 = bpy.data.meshes.new('Cube.011')
me_cube_011.from_pydata([(-21.0, 0.0, 20.0), (-21.0, 40.0, 20.0), (-21.0, 40.0, 2.5), (-21.0, 0.0, 2.5), (-20.0, 40.0, 2.5), (-20.0, 0.0, 2.5), (-20.0, 40.0, 20.0), (-20.0, 0.0, 20.0)], [], [(0, 1, 2, 3), (3, 2, 4, 5), (5, 4, 6, 7), (7, 6, 1, 0), (3, 5, 7, 0), (4, 2, 1, 6)])
me_cube_011.polygons.foreach_set('use_smooth', [True] * 6)
_k = set([(0, 1), (0, 3), (0, 7), (1, 2), (1, 6), (2, 3), (2, 4), (3, 5), (4, 5), (4, 6), (5, 7), (6, 7)])
me_cube_011.attributes.new('sharp_edge', 'BOOLEAN', 'EDGE').data.foreach_set('value', [ (min(e.vertices), max(e.vertices)) in _k for e in me_cube_011.edges])
_uv = me_cube_011.uv_layers.new(name='UVMap')
_uv.uv.foreach_set('vector', [0.5, 0.5, 20.5, 0.5, 20.5, -8.25, 0.5, -8.25, 0.0, 0.5, 0.0, 20.5, 0.5, 20.5, 0.5, 0.5, 0.5, 0.75, 20.5, 0.75, 20.5, 9.5, 0.5, 9.5, 0.5, 0.5, 0.5, 20.5, 0.0, 20.5, 0.0, 0.5, 0.0, 0.75, 0.5, 0.75, 0.5, 9.5, 0.0, 9.5, 0.5, 0.75, 0.0, 0.75, 0.0, 9.5, 0.5, 9.5])
me_cube_011.materials.append(mat_none)
me_cube_011.use_remesh_preserve_volume = False
me_cube_011.use_remesh_preserve_attributes = False
me_cube_011.use_mirror_vertex_groups = False
me_cube_011.update()
me_cube_011.normals_split_custom_set([tuple(v) for v in zip(*[iter([-1.0, 0.0, 0.0, -1.0, 0.0, 0.0, -1.0, 0.0, 0.0, -1.0, 0.0, 0.0, 0.0, 0.0, -1.0, 0.0, 0.0, -1.0, 0.0, 0.0, -1.0, 0.0, 0.0, -1.0, 1.0, 0.0, 0.0, 1.0, 0.0, 0.0, 1.0, 0.0, 0.0, 1.0, 0.0, 0.0, 0.0, 0.0, 1.0, 0.0, 0.0, 1.0, 0.0, 0.0, 1.0, 0.0, 0.0, 1.0, 0.0, -1.0, 0.0, 0.0, -1.0, 0.0, 0.0, -1.0, 0.0, 0.0, -1.0, 0.0, 0.0, 1.0, 0.0, 0.0, 1.0, 0.0, 0.0, 1.0, 0.0, 0.0, 1.0, 0.0])] * 3)])

# ---- objects
ob_cube_024 = bpy.data.objects.new('Cube.024', me_cube_030)
ob_cube_029 = bpy.data.objects.new('Cube.029', me_cube_028)
ob_cube_028 = bpy.data.objects.new('Cube.028', me_cube_021)
ob_cube_027 = bpy.data.objects.new('Cube.027', me_cube_000)
ob_cube_026 = bpy.data.objects.new('Cube.026', me_cube_029)
ob_cube_025 = bpy.data.objects.new('Cube.025', me_cube_027)
ob_cube_023 = bpy.data.objects.new('Cube.023', me_cube_025)
ob_cube_022 = bpy.data.objects.new('Cube.022', me_cube_024)
ob_cube_021 = bpy.data.objects.new('Cube.021', me_cube_023)
ob_cube = bpy.data.objects.new('Cube', me_cube_022)
ob_cube_020 = bpy.data.objects.new('Cube.020', me_cube_020)
ob_cube_010 = bpy.data.objects.new('Cube.010', me_cube_010)
ob_cube_009 = bpy.data.objects.new('Cube.009', me_cube_009)
ob_cube_005 = bpy.data.objects.new('Cube.005', me_cube_005)
ob_cube_016 = bpy.data.objects.new('Cube.016', me_cube_016)
ob_cube_002 = bpy.data.objects.new('Cube.002', me_cube_002)
ob_cube_008 = bpy.data.objects.new('Cube.008', me_cube_008)
ob_cube_014 = bpy.data.objects.new('Cube.014', me_cube_014)
ob_cube_019 = bpy.data.objects.new('Cube.019', me_cube_019)
ob_cube_017 = bpy.data.objects.new('Cube.017', me_cube_017)
ob_cube_001 = bpy.data.objects.new('Cube.001', me_cube_001)
ob_cube_012 = bpy.data.objects.new('Cube.012', me_cube_012)
ob_cube_007 = bpy.data.objects.new('Cube.007', me_cube_007)
ob_cube_006 = bpy.data.objects.new('Cube.006', me_cube_006)
ob_cube_018 = bpy.data.objects.new('Cube.018', me_cube_018)
ob_cube_003 = bpy.data.objects.new('Cube.003', me_cube_003)
ob_cube_013 = bpy.data.objects.new('Cube.013', me_cube_013)
ob_cube_015 = bpy.data.objects.new('Cube.015', me_cube_015)
ob_cube_004 = bpy.data.objects.new('Cube.004', me_cube_004)
ob_cube_011 = bpy.data.objects.new('Cube.011', me_cube_011)

# ---- transforms, parenting, visibility, modifiers, constraints
ob_cube_024.location = (0.0, 0.0, 0.0)
ob_cube_024.lineart.crease_threshold = 0.0
ob_cube_029.location = (0.0, 0.0, 0.0)
ob_cube_029.lineart.crease_threshold = 0.0
ob_cube_028.location = (0.0, 0.0, 0.0)
ob_cube_028.lineart.crease_threshold = 0.0
ob_cube_027.location = (0.0, 0.0, 0.0)
ob_cube_027.lineart.crease_threshold = 0.0
ob_cube_026.location = (0.0, 0.0, 0.0)
ob_cube_026.lineart.crease_threshold = 0.0
ob_cube_025.location = (0.0, 0.0, 0.0)
ob_cube_025.lineart.crease_threshold = 0.0
ob_cube_023.location = (0.0, 0.0, 0.0)
ob_cube_023.lineart.crease_threshold = 0.0
ob_cube_022.location = (0.0, 0.0, 0.0)
ob_cube_022.lineart.crease_threshold = 0.0
ob_cube_021.location = (0.0, 0.0, 0.0)
ob_cube_021.lineart.crease_threshold = 0.0
ob_cube.location = (0.0, 0.0, 0.0)
ob_cube.lineart.crease_threshold = 0.0
ob_cube_020.location = (0.0, 0.0, 0.0)
ob_cube_020.rotation_euler = (1.571, -0.0, 0.0)
ob_cube_020.lineart.crease_threshold = 0.0
ob_cube_010.location = (0.0, 0.0, 0.0)
ob_cube_010.rotation_euler = (1.571, -0.0, 0.0)
ob_cube_010.lineart.crease_threshold = 0.0
ob_cube_009.location = (0.0, 0.0, 0.0)
ob_cube_009.rotation_euler = (1.571, -0.0, 0.0)
ob_cube_009.lineart.crease_threshold = 0.0
ob_cube_005.location = (0.0, 0.0, 0.0)
ob_cube_005.rotation_euler = (1.571, -0.0, 0.0)
ob_cube_005.lineart.crease_threshold = 0.0
ob_cube_016.location = (0.0, 0.0, 0.0)
ob_cube_016.rotation_euler = (1.571, -0.0, 0.0)
ob_cube_016.lineart.crease_threshold = 0.0
ob_cube_002.location = (0.0, 0.0, 0.0)
ob_cube_002.rotation_euler = (1.571, -0.0, 0.0)
ob_cube_002.lineart.crease_threshold = 0.0
ob_cube_008.location = (0.0, 0.0, 0.0)
ob_cube_008.rotation_euler = (1.571, -0.0, 0.0)
ob_cube_008.lineart.crease_threshold = 0.0
ob_cube_014.location = (0.0, 0.0, 0.0)
ob_cube_014.rotation_euler = (1.571, -0.0, 0.0)
ob_cube_014.lineart.crease_threshold = 0.0
ob_cube_019.location = (0.0, 0.0, 0.0)
ob_cube_019.rotation_euler = (1.571, -0.0, 0.0)
ob_cube_019.lineart.crease_threshold = 0.0
ob_cube_017.location = (0.0, 0.0, 0.0)
ob_cube_017.rotation_euler = (1.571, -0.0, 0.0)
ob_cube_017.lineart.crease_threshold = 0.0
ob_cube_001.location = (0.0, 0.0, 0.0)
ob_cube_001.rotation_euler = (1.571, -0.0, 0.0)
ob_cube_001.lineart.crease_threshold = 0.0
ob_cube_012.location = (0.0, 0.0, 0.0)
ob_cube_012.rotation_euler = (1.571, -0.0, 0.0)
ob_cube_012.lineart.crease_threshold = 0.0
ob_cube_007.location = (0.0, 0.0, 0.0)
ob_cube_007.rotation_euler = (1.571, -0.0, 0.0)
ob_cube_007.lineart.crease_threshold = 0.0
ob_cube_006.location = (0.0, 0.0, 0.0)
ob_cube_006.rotation_euler = (1.571, -0.0, 0.0)
ob_cube_006.lineart.crease_threshold = 0.0
ob_cube_018.location = (0.0, 0.0, 0.0)
ob_cube_018.rotation_euler = (1.571, -0.0, 0.0)
ob_cube_018.lineart.crease_threshold = 0.0
ob_cube_003.location = (0.0, 0.0, 0.0)
ob_cube_003.rotation_euler = (1.571, -0.0, 0.0)
ob_cube_003.lineart.crease_threshold = 0.0
ob_cube_013.location = (0.0, 0.0, 0.0)
ob_cube_013.rotation_euler = (1.571, -0.0, 0.0)
ob_cube_013.lineart.crease_threshold = 0.0
ob_cube_015.location = (0.0, 0.0, 0.0)
ob_cube_015.rotation_euler = (1.571, -0.0, 0.0)
ob_cube_015.lineart.crease_threshold = 0.0
ob_cube_004.location = (0.0, 0.0, 0.0)
ob_cube_004.rotation_euler = (1.571, -0.0, 0.0)
ob_cube_004.lineart.crease_threshold = 0.0
ob_cube_011.location = (0.0, 0.0, 0.0)
ob_cube_011.rotation_euler = (1.571, -0.0, 0.0)
ob_cube_011.lineart.crease_threshold = 0.0

# ---- collection membership
col_collection_1.objects.link(ob_cube_024)
col_collection_1.objects.link(ob_cube_029)
col_collection_1.objects.link(ob_cube_028)
col_collection_1.objects.link(ob_cube_027)
col_collection_1.objects.link(ob_cube_026)
col_collection_1.objects.link(ob_cube_025)
col_collection_1.objects.link(ob_cube_023)
col_collection_1.objects.link(ob_cube_022)
col_collection_1.objects.link(ob_cube_021)
col_collection_1.objects.link(ob_cube)
col_collection_1.objects.link(ob_cube_020)
col_collection_1.objects.link(ob_cube_010)
col_collection_1.objects.link(ob_cube_009)
col_collection_1.objects.link(ob_cube_005)
col_collection_1.objects.link(ob_cube_016)
col_collection_1.objects.link(ob_cube_002)
col_collection_1.objects.link(ob_cube_008)
col_collection_1.objects.link(ob_cube_014)
col_collection_1.objects.link(ob_cube_019)
col_collection_1.objects.link(ob_cube_017)
col_collection_1.objects.link(ob_cube_001)
col_collection_1.objects.link(ob_cube_012)
col_collection_1.objects.link(ob_cube_007)
col_collection_1.objects.link(ob_cube_006)
col_collection_1.objects.link(ob_cube_018)
col_collection_1.objects.link(ob_cube_003)
col_collection_1.objects.link(ob_cube_013)
col_collection_1.objects.link(ob_cube_015)
col_collection_1.objects.link(ob_cube_004)
col_collection_1.objects.link(ob_cube_011)

# ---- scene / render settings (as saved in the file)
scene.frame_start = 1; scene.frame_end = 250; scene.frame_set(1)
scene.render.engine = 'BLENDER_EEVEE_NEXT'
scene.render.resolution_percentage = 50
scene.render.dither_intensity = 0.0
scene.cycles.use_denoising = False
scene.cycles.samples = 128
scene.cycles.sampling_pattern = 'TABULATED_SOBOL'
scene.cycles.use_adaptive_sampling = False
scene.cycles.use_light_tree = False
scene.cycles.blur_glossy = 0.0
scene.cycles.sample_clamp_indirect = 0.0
scene.view_settings.view_transform = 'Standard'
bpy.context.view_layer.update()

# ---- added for rendering (the .blend has no active camera and no usable light): camera, sun
cam_auto = bpy.data.cameras.new('AutoCamera')
cam_auto.lens = 50.0
cam_auto.sensor_width = 36.0
cam_auto.clip_end = 1644.09
ob_auto_camera = bpy.data.objects.new('AutoCamera', cam_auto)
scene.collection.objects.link(ob_auto_camera)
ob_auto_camera.location = (93.681, -132.417, 94.9448)
ob_auto_camera.rotation_euler = (1.09748, -7.21219e-08, 0.694738)
scene.camera = ob_auto_camera
light_auto_sun = bpy.data.lights.new('AutoSun', 'SUN')
light_auto_sun.energy = 3.0
light_auto_sun.angle = 0.0523599
ob_auto_sun = bpy.data.objects.new('AutoSun', light_auto_sun)
scene.collection.objects.link(ob_auto_sun)
ob_auto_sun.rotation_euler = (0.872665, 0.174533, 0.523599)
bpy.context.view_layer.update()
